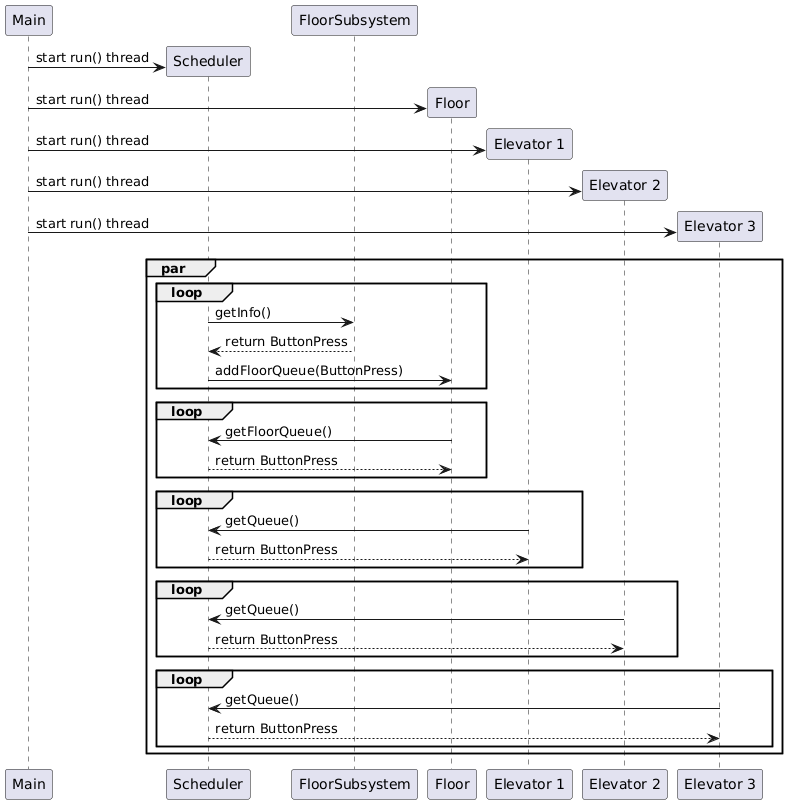

The diagram above was rendered by PlantUML. Its source (embedded in the PNG):
@startuml
participant Main
participant Scheduler
participant FloorSubsystem
participant Floor
participant "Elevator 1" as Elevator1
participant "Elevator 2" as Elevator2
participant "Elevator 3" as Elevator3

Main -> Scheduler **: start run() thread
Main -> Floor **: start run() thread
Main -> Elevator1 **: start run() thread
Main -> Elevator2 **: start run() thread
Main -> Elevator3 **: start run() thread

par
    loop
        Scheduler -> FloorSubsystem: getInfo()
        FloorSubsystem --> Scheduler: return ButtonPress
        Scheduler -> Floor: addFloorQueue(ButtonPress)
    end
    loop
        Floor -> Scheduler: getFloorQueue()
        Scheduler --> Floor: return ButtonPress
    end
    loop
        Elevator1 -> Scheduler: getQueue()
        Scheduler --> Elevator1: return ButtonPress
    end
    loop
        Elevator2 -> Scheduler: getQueue()
        Scheduler --> Elevator2: return ButtonPress
    end
    loop
        Elevator3 -> Scheduler: getQueue()
        Scheduler --> Elevator3: return ButtonPress
    end
end
@enduml